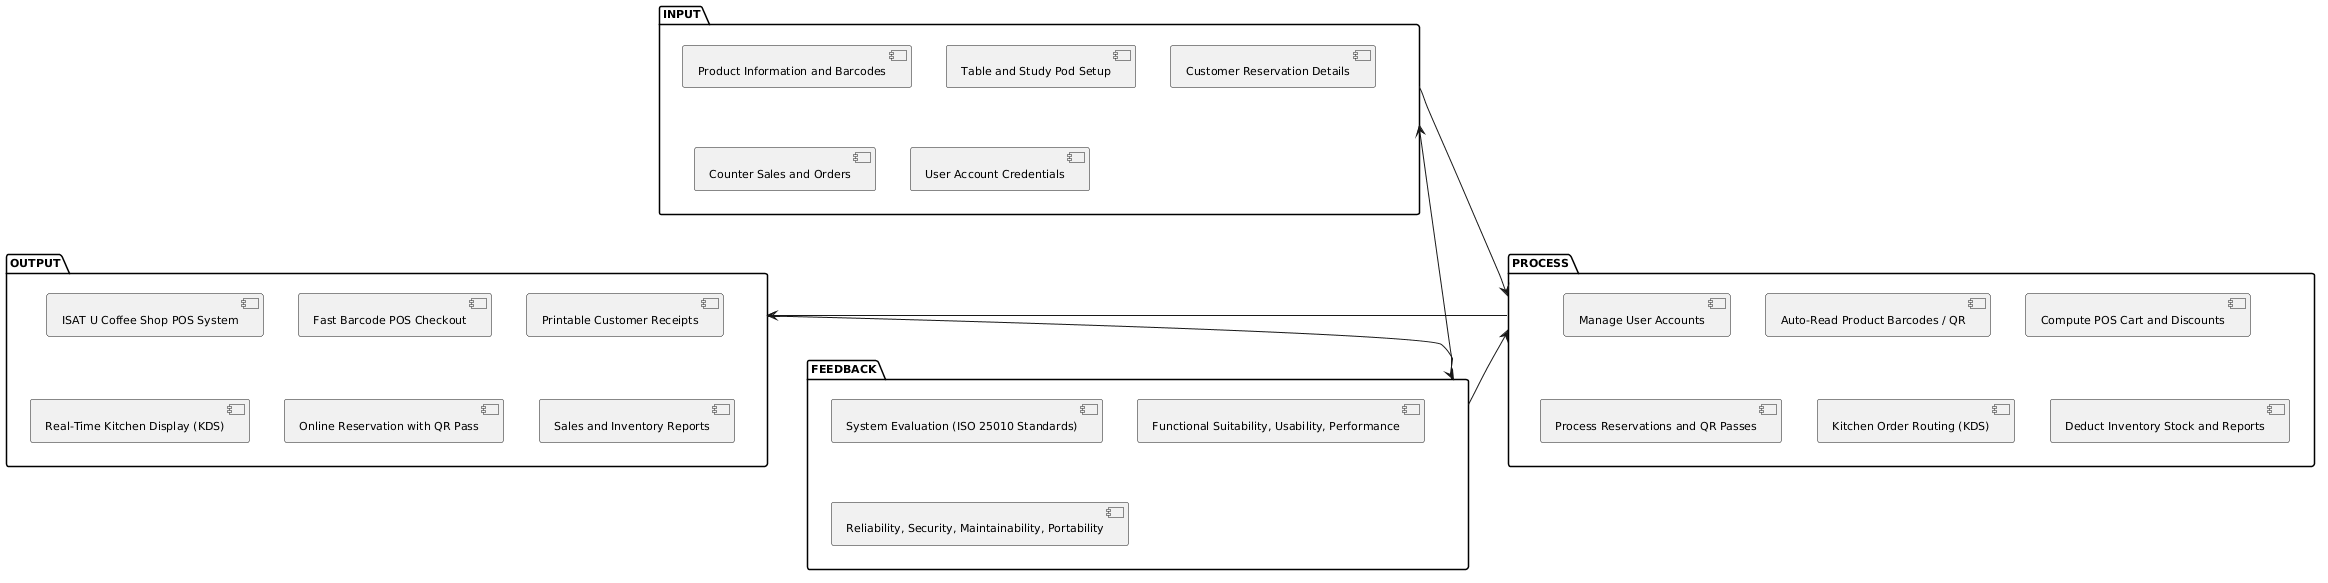

The diagram above was rendered by PlantUML. Its source (embedded in the PNG):
@startuml
skinparam monochrome true
skinparam defaultFontName "Times New Roman"
skinparam defaultFontSize 11

package "INPUT" as InputPkg {
  [Product Information and Barcodes]
  [Table and Study Pod Setup]
  [Customer Reservation Details]
  [Counter Sales and Orders]
  [User Account Credentials]
}

package "PROCESS" as ProcessPkg {
  [Manage User Accounts]
  [Auto-Read Product Barcodes / QR]
  [Compute POS Cart and Discounts]
  [Process Reservations and QR Passes]
  [Kitchen Order Routing (KDS)]
  [Deduct Inventory Stock and Reports]
}

package "OUTPUT" as OutputPkg {
  [ISAT U Coffee Shop POS System]
  [Fast Barcode POS Checkout]
  [Printable Customer Receipts]
  [Real-Time Kitchen Display (KDS)]
  [Online Reservation with QR Pass]
  [Sales and Inventory Reports]
}

package "FEEDBACK" as FeedbackPkg {
  [System Evaluation (ISO 25010 Standards)]
  [Functional Suitability, Usability, Performance]
  [Reliability, Security, Maintainability, Portability]
}

InputPkg -right-> ProcessPkg
ProcessPkg -right-> OutputPkg
OutputPkg -down-> FeedbackPkg
FeedbackPkg -left-> ProcessPkg
FeedbackPkg -left-> InputPkg
@enduml